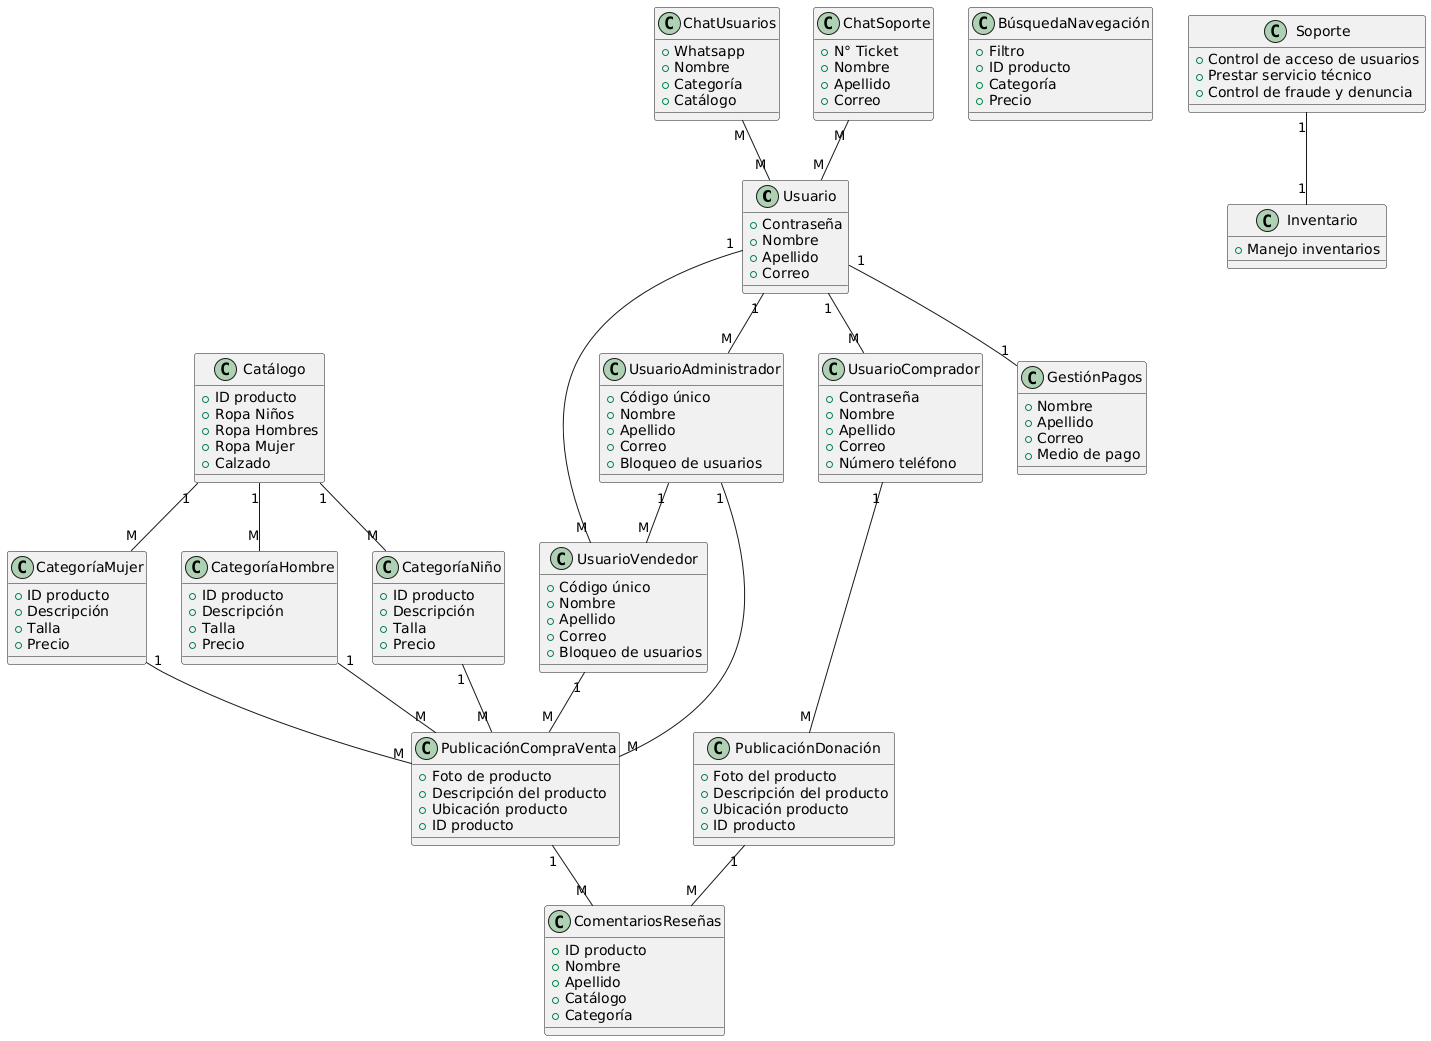

The diagram above was rendered by PlantUML. Its source (embedded in the PNG):
@startuml
' Definición de clases

class Usuario {
  +Contraseña
  +Nombre
  +Apellido
  +Correo
}

class UsuarioAdministrador {
  +Código único
  +Nombre
  +Apellido
  +Correo
  +Bloqueo de usuarios
}

class UsuarioVendedor {
  +Código único
  +Nombre
  +Apellido
  +Correo
  +Bloqueo de usuarios
}

class UsuarioComprador {
  +Contraseña
  +Nombre
  +Apellido
  +Correo
  +Número teléfono
}

class GestiónPagos {
  +Nombre
  +Apellido
  +Correo
  +Medio de pago
}

class Catálogo {
  +ID producto
  +Ropa Niños
  +Ropa Hombres
  +Ropa Mujer
  +Calzado
}

class CategoríaMujer {
  +ID producto
  +Descripción
  +Talla
  +Precio
}

class CategoríaHombre {
  +ID producto
  +Descripción
  +Talla
  +Precio
}

class CategoríaNiño {
  +ID producto
  +Descripción
  +Talla
  +Precio
}

class PublicaciónCompraVenta {
  +Foto de producto
  +Descripción del producto
  +Ubicación producto
  +ID producto
}

class PublicaciónDonación {
  +Foto del producto
  +Descripción del producto
  +Ubicación producto
  +ID producto
}

class ComentariosReseñas {
  +ID producto
  +Nombre
  +Apellido
  +Catálogo
  +Categoría
}

class BúsquedaNavegación {
  +Filtro
  +ID producto
  +Categoría
  +Precio
}

class ChatUsuarios {
  +Whatsapp
  +Nombre
  +Categoría
  +Catálogo
}

class ChatSoporte {
  +N° Ticket
  +Nombre
  +Apellido
  +Correo
}

class Soporte {
  +Control de acceso de usuarios
  +Prestar servicio técnico
  +Control de fraude y denuncia
}

class Inventario {
  +Manejo inventarios
}

' Relaciones

Usuario "1" -- "M" UsuarioAdministrador
Usuario "1" -- "M" UsuarioVendedor
Usuario "1" -- "M" UsuarioComprador
Usuario "1" -- "1" GestiónPagos

UsuarioAdministrador "1" -- "M" UsuarioVendedor
UsuarioAdministrador "1" -- "M" PublicaciónCompraVenta

UsuarioVendedor "1" -- "M" PublicaciónCompraVenta
UsuarioComprador "1" -- "M" PublicaciónDonación

PublicaciónCompraVenta "1" -- "M" ComentariosReseñas
PublicaciónDonación "1" -- "M" ComentariosReseñas

Catálogo "1" -- "M" CategoríaMujer
Catálogo "1" -- "M" CategoríaHombre
Catálogo "1" -- "M" CategoríaNiño

CategoríaMujer "1" -- "M" PublicaciónCompraVenta
CategoríaHombre "1" -- "M" PublicaciónCompraVenta
CategoríaNiño "1" -- "M" PublicaciónCompraVenta

ChatUsuarios "M" -- "M" Usuario
ChatSoporte "M" -- "M" Usuario

Soporte "1" -- "1" Inventario
@enduml